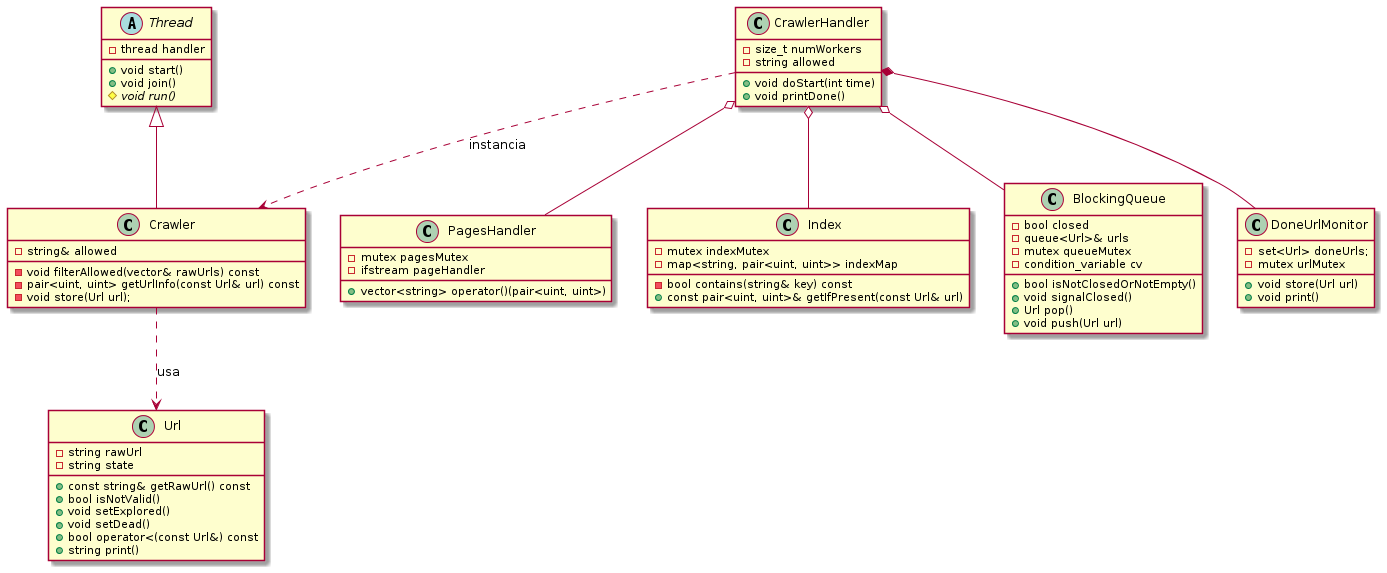

The diagram above was rendered by PlantUML. Its source (embedded in the PNG):
@startuml
abstract class Thread {
	-thread handler
	+void start()
	+void join()
	#{abstract} void run()
}

class Crawler { 
	-string& allowed

        -void filterAllowed(vector& rawUrls) const
	-pair<uint, uint> getUrlInfo(const Url& url) const
	-void store(Url url);
}

Thread <|-- Crawler

class PagesHandler{
	-mutex pagesMutex
	-ifstream pageHandler
	+vector<string> operator()(pair<uint, uint>)
}

class Index { 
	-mutex indexMutex
	-map<string, pair<uint, uint>> indexMap
	-bool contains(string& key) const
	+const pair<uint, uint>& getIfPresent(const Url& url)
}
	
class BlockingQueue{
	-bool closed
	-queue<Url>& urls
	-mutex queueMutex
	-condition_variable cv
	
	+bool isNotClosedOrNotEmpty()
	+void signalClosed()
	+Url pop()
	+void push(Url url)
}
	
class DoneUrlMonitor{
	-set<Url> doneUrls;
	-mutex urlMutex

	+void store(Url url)
	+void print()
}

class CrawlerHandler{
	-size_t numWorkers
	-string allowed

	+void doStart(int time)
	+void printDone()
}

class Url{
	-string rawUrl
	-string state
	
	+const string& getRawUrl() const
	+bool isNotValid()
	+void setExplored()
	+void setDead()
	+bool operator<(const Url&) const
	+string print()
}

CrawlerHandler *-- DoneUrlMonitor
CrawlerHandler o-- BlockingQueue
CrawlerHandler o-- Index
CrawlerHandler o-- PagesHandler

CrawlerHandler ..> Crawler : instancia
Crawler ..> Url : usa

@enduml